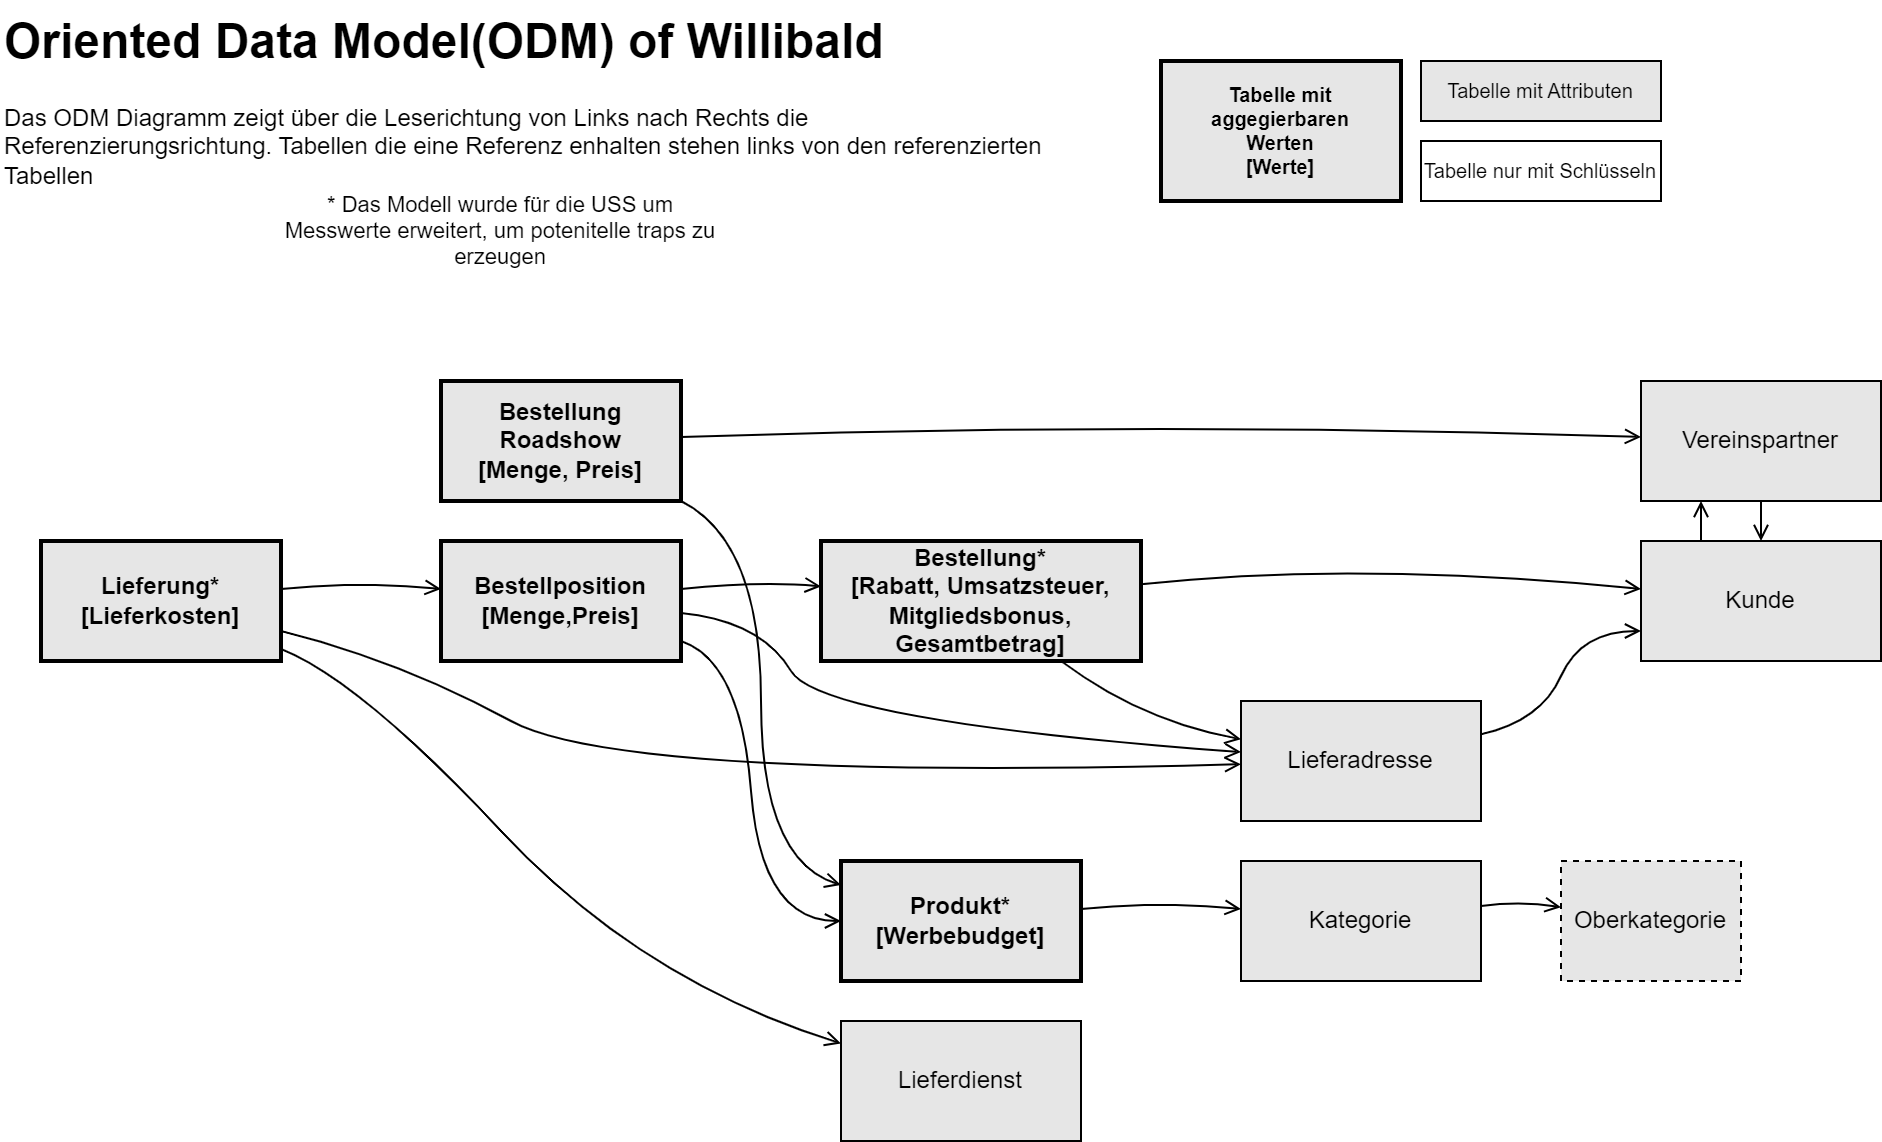

The diagram above was exported from draw.io. Its source (the exported page's mxGraphModel, read from the mxfile embedded in the PNG):
<mxGraphModel dx="1098" dy="868" grid="1" gridSize="10" guides="1" tooltips="1" connect="1" arrows="1" fold="1" page="1" pageScale="1" pageWidth="1169" pageHeight="827" math="0" shadow="0">
  <root>
    <mxCell id="0" />
    <mxCell id="1" parent="0" />
    <mxCell id="aQFpdgkCh0J0lMaWyOth-11" style="rounded=0;orthogonalLoop=1;jettySize=auto;html=1;endArrow=open;endFill=0;strokeColor=default;align=center;verticalAlign=middle;fontFamily=Helvetica;fontSize=11;fontColor=default;labelBackgroundColor=default;curved=1;" parent="1" source="aQFpdgkCh0J0lMaWyOth-2" target="aQFpdgkCh0J0lMaWyOth-3" edge="1">
      <mxGeometry relative="1" as="geometry">
        <Array as="points">
          <mxPoint x="400" y="300" />
        </Array>
      </mxGeometry>
    </mxCell>
    <mxCell id="kCippAos352l5dw4Y73j-10" style="shape=connector;rounded=0;orthogonalLoop=1;jettySize=auto;html=1;strokeColor=default;align=center;verticalAlign=middle;fontFamily=Helvetica;fontSize=11;fontColor=default;labelBackgroundColor=default;endArrow=open;endFill=0;curved=1;" edge="1" parent="1" source="aQFpdgkCh0J0lMaWyOth-2" target="aQFpdgkCh0J0lMaWyOth-7">
      <mxGeometry relative="1" as="geometry">
        <Array as="points">
          <mxPoint x="390" y="340" />
          <mxPoint x="400" y="470" />
        </Array>
      </mxGeometry>
    </mxCell>
    <mxCell id="aQFpdgkCh0J0lMaWyOth-2" value="Bestellposition&lt;div&gt;[Menge,Preis]&lt;/div&gt;" style="rounded=0;whiteSpace=wrap;html=1;shadow=0;glass=0;strokeColor=default;strokeWidth=2;align=center;verticalAlign=middle;fontFamily=Helvetica;fontSize=12;fontColor=default;fontStyle=1;fillColor=#E6E6E6;" parent="1" vertex="1">
      <mxGeometry x="240" y="280" width="120" height="60" as="geometry" />
    </mxCell>
    <mxCell id="kCippAos352l5dw4Y73j-11" style="shape=connector;rounded=0;orthogonalLoop=1;jettySize=auto;html=1;strokeColor=default;align=center;verticalAlign=middle;fontFamily=Helvetica;fontSize=11;fontColor=default;labelBackgroundColor=default;endArrow=open;endFill=0;curved=1;" edge="1" parent="1" source="aQFpdgkCh0J0lMaWyOth-3" target="aQFpdgkCh0J0lMaWyOth-5">
      <mxGeometry relative="1" as="geometry">
        <Array as="points">
          <mxPoint x="590" y="370" />
        </Array>
      </mxGeometry>
    </mxCell>
    <mxCell id="kCippAos352l5dw4Y73j-12" style="shape=connector;rounded=0;orthogonalLoop=1;jettySize=auto;html=1;strokeColor=default;align=center;verticalAlign=middle;fontFamily=Helvetica;fontSize=11;fontColor=default;labelBackgroundColor=default;endArrow=open;endFill=0;curved=1;" edge="1" parent="1" source="aQFpdgkCh0J0lMaWyOth-3" target="aQFpdgkCh0J0lMaWyOth-6">
      <mxGeometry relative="1" as="geometry">
        <Array as="points">
          <mxPoint x="700" y="290" />
        </Array>
      </mxGeometry>
    </mxCell>
    <mxCell id="aQFpdgkCh0J0lMaWyOth-3" value="Bestellung*&lt;div&gt;[Rabatt, Umsatzsteuer,&lt;/div&gt;&lt;div&gt;Mitgliedsbonus,&lt;/div&gt;&lt;div&gt;Gesamtbetrag]&lt;/div&gt;" style="rounded=0;whiteSpace=wrap;html=1;strokeColor=default;align=center;verticalAlign=middle;fontFamily=Helvetica;fontSize=12;fontColor=default;fillColor=#E6E6E6;shadow=0;glass=0;strokeWidth=2;fontStyle=1;" parent="1" vertex="1">
      <mxGeometry x="430" y="280" width="160" height="60" as="geometry" />
    </mxCell>
    <mxCell id="kCippAos352l5dw4Y73j-6" style="rounded=0;orthogonalLoop=1;jettySize=auto;html=1;strokeColor=default;align=center;verticalAlign=middle;fontFamily=Helvetica;fontSize=11;fontColor=default;labelBackgroundColor=default;endArrow=open;endFill=0;curved=1;" edge="1" parent="1" source="aQFpdgkCh0J0lMaWyOth-4" target="aQFpdgkCh0J0lMaWyOth-2">
      <mxGeometry relative="1" as="geometry">
        <Array as="points">
          <mxPoint x="200" y="300" />
        </Array>
      </mxGeometry>
    </mxCell>
    <mxCell id="kCippAos352l5dw4Y73j-9" style="shape=connector;rounded=0;orthogonalLoop=1;jettySize=auto;html=1;strokeColor=default;align=center;verticalAlign=middle;fontFamily=Helvetica;fontSize=11;fontColor=default;labelBackgroundColor=default;endArrow=open;endFill=0;curved=1;" edge="1" parent="1" source="aQFpdgkCh0J0lMaWyOth-4" target="kCippAos352l5dw4Y73j-7">
      <mxGeometry relative="1" as="geometry">
        <Array as="points">
          <mxPoint x="200" y="350" />
          <mxPoint x="340" y="500" />
        </Array>
      </mxGeometry>
    </mxCell>
    <mxCell id="kCippAos352l5dw4Y73j-23" style="shape=connector;rounded=0;orthogonalLoop=1;jettySize=auto;html=1;strokeColor=default;align=center;verticalAlign=middle;fontFamily=Helvetica;fontSize=11;fontColor=default;labelBackgroundColor=default;endArrow=open;endFill=0;curved=1;" edge="1" parent="1" source="aQFpdgkCh0J0lMaWyOth-4" target="aQFpdgkCh0J0lMaWyOth-5">
      <mxGeometry relative="1" as="geometry">
        <Array as="points">
          <mxPoint x="220" y="340" />
          <mxPoint x="330" y="400" />
        </Array>
      </mxGeometry>
    </mxCell>
    <mxCell id="aQFpdgkCh0J0lMaWyOth-4" value="Lieferung*&lt;div&gt;[Lieferkosten]&lt;/div&gt;" style="rounded=0;whiteSpace=wrap;html=1;strokeColor=default;align=center;verticalAlign=middle;fontFamily=Helvetica;fontSize=12;fontColor=default;fillColor=#E6E6E6;shadow=0;glass=0;strokeWidth=2;fontStyle=1;" parent="1" vertex="1">
      <mxGeometry x="40" y="280" width="120" height="60" as="geometry" />
    </mxCell>
    <mxCell id="kCippAos352l5dw4Y73j-24" style="edgeStyle=none;shape=connector;curved=1;rounded=0;orthogonalLoop=1;jettySize=auto;html=1;entryX=0;entryY=0.75;entryDx=0;entryDy=0;strokeColor=default;align=center;verticalAlign=middle;fontFamily=Helvetica;fontSize=11;fontColor=default;labelBackgroundColor=default;endArrow=open;endFill=0;" edge="1" parent="1" source="aQFpdgkCh0J0lMaWyOth-5" target="aQFpdgkCh0J0lMaWyOth-6">
      <mxGeometry relative="1" as="geometry">
        <Array as="points">
          <mxPoint x="790" y="370" />
          <mxPoint x="810" y="325" />
        </Array>
      </mxGeometry>
    </mxCell>
    <mxCell id="aQFpdgkCh0J0lMaWyOth-5" value="Lieferadresse" style="rounded=0;whiteSpace=wrap;html=1;strokeColor=default;align=center;verticalAlign=middle;fontFamily=Helvetica;fontSize=12;fontColor=default;fillColor=#E6E6E6;" parent="1" vertex="1">
      <mxGeometry x="640" y="360" width="120" height="60" as="geometry" />
    </mxCell>
    <mxCell id="kCippAos352l5dw4Y73j-14" style="edgeStyle=elbowEdgeStyle;shape=connector;rounded=0;orthogonalLoop=1;jettySize=auto;html=1;strokeColor=default;align=center;verticalAlign=middle;fontFamily=Helvetica;fontSize=11;fontColor=default;labelBackgroundColor=default;endArrow=open;endFill=0;curved=1;" edge="1" parent="1" source="aQFpdgkCh0J0lMaWyOth-6" target="aQFpdgkCh0J0lMaWyOth-9">
      <mxGeometry relative="1" as="geometry">
        <mxPoint x="1050" y="280" as="sourcePoint" />
        <mxPoint x="1050" y="210" as="targetPoint" />
        <Array as="points">
          <mxPoint x="870" y="270" />
        </Array>
      </mxGeometry>
    </mxCell>
    <mxCell id="aQFpdgkCh0J0lMaWyOth-6" value="Kunde" style="rounded=0;whiteSpace=wrap;html=1;strokeColor=default;align=center;verticalAlign=middle;fontFamily=Helvetica;fontSize=12;fontColor=default;fillColor=#E6E6E6;" parent="1" vertex="1">
      <mxGeometry x="840" y="280" width="120" height="60" as="geometry" />
    </mxCell>
    <mxCell id="kCippAos352l5dw4Y73j-15" style="shape=connector;rounded=0;orthogonalLoop=1;jettySize=auto;html=1;strokeColor=default;align=center;verticalAlign=middle;fontFamily=Helvetica;fontSize=11;fontColor=default;labelBackgroundColor=default;endArrow=open;endFill=0;curved=1;" edge="1" parent="1" source="aQFpdgkCh0J0lMaWyOth-7" target="aQFpdgkCh0J0lMaWyOth-10">
      <mxGeometry relative="1" as="geometry">
        <Array as="points">
          <mxPoint x="600" y="460" />
        </Array>
      </mxGeometry>
    </mxCell>
    <mxCell id="aQFpdgkCh0J0lMaWyOth-7" value="Produkt*&lt;div&gt;[Werbebudget]&lt;/div&gt;" style="rounded=0;whiteSpace=wrap;html=1;verticalAlign=middle;strokeColor=default;align=center;fontFamily=Helvetica;fontSize=12;fontColor=default;fillColor=#E6E6E6;shadow=0;glass=0;strokeWidth=2;fontStyle=1;" parent="1" vertex="1">
      <mxGeometry x="440" y="440" width="120" height="60" as="geometry" />
    </mxCell>
    <mxCell id="kCippAos352l5dw4Y73j-13" style="edgeStyle=elbowEdgeStyle;shape=connector;rounded=0;orthogonalLoop=1;jettySize=auto;html=1;strokeColor=default;align=center;verticalAlign=middle;fontFamily=Helvetica;fontSize=11;fontColor=default;labelBackgroundColor=default;endArrow=open;endFill=0;curved=1;" edge="1" parent="1" source="aQFpdgkCh0J0lMaWyOth-9" target="aQFpdgkCh0J0lMaWyOth-6">
      <mxGeometry relative="1" as="geometry">
        <Array as="points">
          <mxPoint x="900" y="240" />
        </Array>
      </mxGeometry>
    </mxCell>
    <mxCell id="aQFpdgkCh0J0lMaWyOth-9" value="Vereinspartner" style="rounded=0;whiteSpace=wrap;html=1;strokeColor=default;align=center;verticalAlign=middle;fontFamily=Helvetica;fontSize=12;fontColor=default;fillColor=#E6E6E6;" parent="1" vertex="1">
      <mxGeometry x="840" y="200" width="120" height="60" as="geometry" />
    </mxCell>
    <mxCell id="kCippAos352l5dw4Y73j-16" style="shape=connector;rounded=0;orthogonalLoop=1;jettySize=auto;html=1;strokeColor=default;align=center;verticalAlign=middle;fontFamily=Helvetica;fontSize=11;fontColor=default;labelBackgroundColor=default;endArrow=open;endFill=0;curved=1;" edge="1" parent="1" source="aQFpdgkCh0J0lMaWyOth-10" target="kCippAos352l5dw4Y73j-3">
      <mxGeometry relative="1" as="geometry">
        <Array as="points">
          <mxPoint x="780" y="460" />
        </Array>
      </mxGeometry>
    </mxCell>
    <mxCell id="aQFpdgkCh0J0lMaWyOth-10" value="Kategorie" style="rounded=0;whiteSpace=wrap;html=1;strokeColor=default;align=center;verticalAlign=middle;fontFamily=Helvetica;fontSize=12;fontColor=default;fillColor=#E6E6E6;" parent="1" vertex="1">
      <mxGeometry x="640" y="440" width="120" height="60" as="geometry" />
    </mxCell>
    <mxCell id="kCippAos352l5dw4Y73j-1" value="&lt;h1 style=&quot;margin-top: 0px;&quot;&gt;Oriented Data Model(ODM) of Willibald&lt;/h1&gt;&lt;p&gt;Das ODM Diagramm zeigt über die Leserichtung von Links nach Rechts die Referenzierungsrichtung. Tabellen die eine Referenz enhalten stehen links von den referenzierten Tabellen&lt;/p&gt;" style="text;html=1;whiteSpace=wrap;overflow=hidden;rounded=0;" vertex="1" parent="1">
      <mxGeometry x="20" y="10" width="530" height="120" as="geometry" />
    </mxCell>
    <mxCell id="kCippAos352l5dw4Y73j-3" value="Oberkategorie" style="rounded=0;whiteSpace=wrap;html=1;dashed=1;strokeColor=default;align=center;verticalAlign=middle;fontFamily=Helvetica;fontSize=12;fontColor=default;fillColor=#E6E6E6;" vertex="1" parent="1">
      <mxGeometry x="800" y="440" width="90" height="60" as="geometry" />
    </mxCell>
    <mxCell id="kCippAos352l5dw4Y73j-4" style="rounded=0;orthogonalLoop=1;jettySize=auto;html=1;endArrow=open;endFill=0;curved=1;" edge="1" parent="1" source="aQFpdgkCh0J0lMaWyOth-2" target="aQFpdgkCh0J0lMaWyOth-5">
      <mxGeometry relative="1" as="geometry">
        <mxPoint x="230" y="315" as="sourcePoint" />
        <mxPoint x="300" y="315" as="targetPoint" />
        <Array as="points">
          <mxPoint x="400" y="320" />
          <mxPoint x="430" y="370" />
        </Array>
      </mxGeometry>
    </mxCell>
    <mxCell id="kCippAos352l5dw4Y73j-7" value="Lieferdienst" style="rounded=0;whiteSpace=wrap;html=1;strokeColor=default;align=center;verticalAlign=middle;fontFamily=Helvetica;fontSize=12;fontColor=default;fillColor=#E6E6E6;" vertex="1" parent="1">
      <mxGeometry x="440" y="520" width="120" height="60" as="geometry" />
    </mxCell>
    <mxCell id="kCippAos352l5dw4Y73j-18" style="shape=connector;rounded=0;orthogonalLoop=1;jettySize=auto;html=1;strokeColor=default;align=center;verticalAlign=middle;fontFamily=Helvetica;fontSize=11;fontColor=default;labelBackgroundColor=default;endArrow=open;endFill=0;curved=1;" edge="1" parent="1" source="kCippAos352l5dw4Y73j-17" target="aQFpdgkCh0J0lMaWyOth-7">
      <mxGeometry relative="1" as="geometry">
        <Array as="points">
          <mxPoint x="400" y="280" />
          <mxPoint x="400" y="440" />
        </Array>
      </mxGeometry>
    </mxCell>
    <mxCell id="kCippAos352l5dw4Y73j-19" style="shape=connector;rounded=0;orthogonalLoop=1;jettySize=auto;html=1;strokeColor=default;align=center;verticalAlign=middle;fontFamily=Helvetica;fontSize=11;fontColor=default;labelBackgroundColor=default;endArrow=open;endFill=0;curved=1;" edge="1" parent="1" source="kCippAos352l5dw4Y73j-17" target="aQFpdgkCh0J0lMaWyOth-9">
      <mxGeometry relative="1" as="geometry">
        <Array as="points">
          <mxPoint x="600" y="220" />
        </Array>
      </mxGeometry>
    </mxCell>
    <mxCell id="kCippAos352l5dw4Y73j-17" value="Bestellung&lt;div&gt;Roadshow&lt;/div&gt;&lt;div&gt;[Menge, Preis]&lt;/div&gt;" style="rounded=0;whiteSpace=wrap;html=1;shadow=0;glass=0;strokeColor=default;strokeWidth=2;align=center;verticalAlign=middle;fontFamily=Helvetica;fontSize=12;fontColor=default;fontStyle=1;fillColor=#E6E6E6;" vertex="1" parent="1">
      <mxGeometry x="240" y="200" width="120" height="60" as="geometry" />
    </mxCell>
    <mxCell id="kCippAos352l5dw4Y73j-20" value="Tabelle mit&lt;div style=&quot;font-size: 10px;&quot;&gt;aggegierbaren&lt;/div&gt;&lt;div style=&quot;font-size: 10px;&quot;&gt;Werten&lt;/div&gt;&lt;div style=&quot;font-size: 10px;&quot;&gt;[Werte]&lt;/div&gt;" style="rounded=0;whiteSpace=wrap;html=1;strokeColor=default;glass=0;shadow=0;strokeWidth=2;fontStyle=1;fillColor=#E6E6E6;fontSize=10;" vertex="1" parent="1">
      <mxGeometry x="600" y="40" width="120" height="70" as="geometry" />
    </mxCell>
    <mxCell id="kCippAos352l5dw4Y73j-21" value="Tabelle mit Attributen" style="rounded=0;whiteSpace=wrap;html=1;fillColor=#E6E6E6;fontSize=10;" vertex="1" parent="1">
      <mxGeometry x="730" y="40" width="120" height="30" as="geometry" />
    </mxCell>
    <mxCell id="kCippAos352l5dw4Y73j-22" value="Tabelle nur mit Schlüsseln" style="rounded=0;whiteSpace=wrap;html=1;fontSize=10;" vertex="1" parent="1">
      <mxGeometry x="730" y="80" width="120" height="30" as="geometry" />
    </mxCell>
    <mxCell id="kCippAos352l5dw4Y73j-26" value="* Das Modell wurde für die USS um Messwerte erweitert, um potenitelle traps zu erzeugen" style="text;html=1;align=center;verticalAlign=middle;whiteSpace=wrap;rounded=0;fontFamily=Helvetica;fontSize=11;fontColor=default;labelBackgroundColor=default;" vertex="1" parent="1">
      <mxGeometry x="160" y="110" width="220" height="30" as="geometry" />
    </mxCell>
  </root>
</mxGraphModel>